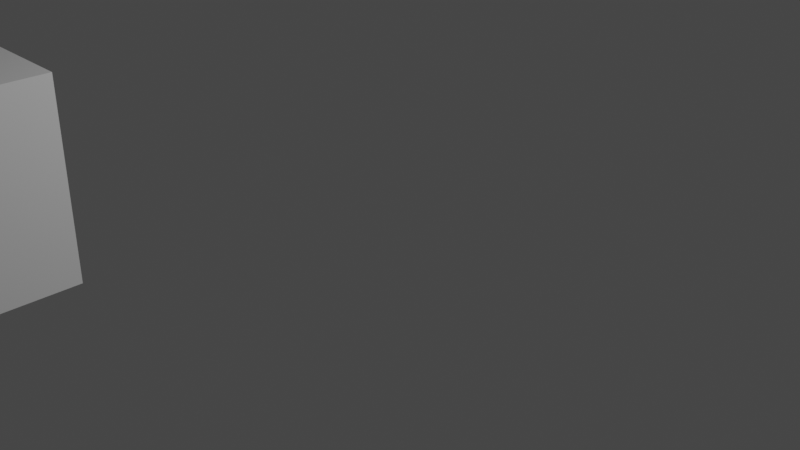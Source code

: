 # Source: 12452_autosave_9704_autosave.blend  (saved by Blender 2.93.20; exported with 4.5.12 LTS)
import bpy
from mathutils import Matrix  # noqa: F401  (used for matrix-valued properties, if any)

bpy.ops.wm.read_factory_settings(use_empty=True)
scene = bpy.context.scene
scene.name = 'Scene'

# ---- collections
col_collection = bpy.data.collections.new('Collection'); scene.collection.children.link(col_collection)

# ---- materials (node trees are filled in below, after node groups)
mat_material = bpy.data.materials.new('Material')
mat_material.alpha_threshold = 0.0
mat_material.use_transparent_shadow = False
mat_material.line_color = (0.0, 0.0, 0.0, 1.0)

# ---- material node trees
mat_material.use_nodes = True; mat_material.node_tree.nodes.clear()
_N = mat_material.node_tree.nodes; _L = mat_material.node_tree.links
n0 = _N.new('ShaderNodeOutputMaterial'); n0.name = 'Material Output'; n0.location = (300, 300)
n1 = _N.new('ShaderNodeBsdfPrincipled'); n1.name = 'Principled BSDF'; n1.location = (10, 300)
n1.distribution = 'GGX'
n1.subsurface_method = 'BURLEY'
n1.inputs[2].default_value = 0.4
n1.inputs[3].default_value = 1.45
n1.inputs[27].default_value = (0.0, 0.0, 0.0, 1.0)
n1.inputs[28].default_value = 1.0
_L.new(n1.outputs[0], n0.inputs[0])
n0.is_active_output = True

# ---- world
world_world = bpy.data.worlds.new('World'); scene.world = world_world
world_world.use_nodes = True; world_world.node_tree.nodes.clear()
_N = world_world.node_tree.nodes; _L = world_world.node_tree.links
n0 = _N.new('ShaderNodeOutputWorld'); n0.name = 'World Output'; n0.location = (300, 300)
n1 = _N.new('ShaderNodeBackground'); n1.name = 'Background'; n1.location = (10, 300)
n1.inputs[0].default_value = (0.05088, 0.05088, 0.05088, 1.0)
_L.new(n1.outputs[0], n0.inputs[0])
n0.is_active_output = True
world_world.color = (0.05088, 0.05088, 0.05088)
world_world.use_sun_shadow = False
world_world.sun_shadow_jitter_overblur = 0.0

# ---- cameras
cam_camera = bpy.data.cameras.new('Camera')
cam_camera.clip_end = 100.0
cam_camera.ortho_scale = 7.314

# ---- lights
light_light = bpy.data.lights.new('Light', 'POINT')
light_light.transmission_factor = 0.0
light_light.energy = 1000.0
light_light.shadow_soft_size = 0.1
light_light.shadow_maximum_resolution = 0.006
light_light.use_absolute_resolution = True

# ---- meshes
me_cube = bpy.data.meshes.new('Cube')
me_cube.from_pydata([(1.0, 1.0, 1.0), (1.0, 1.0, -1.0), (1.0, -1.0, 1.0), (1.0, -1.0, -1.0), (-1.0, 1.0, 1.0), (-1.0, 1.0, -1.0), (-1.0, -1.0, 1.0), (-1.0, -1.0, -1.0)], [], [(0, 4, 6, 2), (3, 2, 6, 7), (7, 6, 4, 5), (5, 1, 3, 7), (1, 0, 2, 3), (5, 4, 0, 1)])
_uv = me_cube.uv_layers.new(name='UVMap')
_uv.uv.foreach_set('vector', [0.625, 0.5, 0.875, 0.5, 0.875, 0.75, 0.625, 0.75, 0.375, 0.75, 0.625, 0.75, 0.625, 1.0, 0.375, 1.0, 0.375, 0.0, 0.625, 0.0, 0.625, 0.25, 0.375, 0.25, 0.125, 0.5, 0.375, 0.5, 0.375, 0.75, 0.125, 0.75, 0.375, 0.5, 0.625, 0.5, 0.625, 0.75, 0.375, 0.75, 0.375, 0.25, 0.625, 0.25, 0.625, 0.5, 0.375, 0.5])
me_cube.materials.append(mat_material)
me_cube.use_remesh_preserve_volume = False
me_cube.use_remesh_preserve_attributes = False
me_cube.use_mirror_vertex_groups = False
me_cube.update()

# ---- objects
ob_cube = bpy.data.objects.new('Cube', me_cube)
ob_light = bpy.data.objects.new('Light', light_light)
ob_camera = bpy.data.objects.new('Camera', cam_camera)

# ---- transforms, parenting, visibility, modifiers, constraints
ob_cube.location = (-8.0, -16.0, 4.0)
ob_cube.lock_rotations_4d = False
ob_cube.empty_display_type = 'ARROWS'
ob_cube.lineart.crease_threshold = 0.0
ob_light.location = (-1.924, -10.99, 8.904)
ob_light.rotation_euler = (0.6503, 0.05522, 1.866)
ob_light.lock_rotations_4d = False
ob_light.empty_display_type = 'ARROWS'
ob_light.color = (0.0, 0.0, 0.0, 0.0)
ob_light.lineart.crease_threshold = 0.0
ob_camera.location = (1.359, -18.93, 7.958)
ob_camera.rotation_euler = (1.109, 0.0, 0.8149)
ob_camera.lock_rotations_4d = False
ob_camera.empty_display_type = 'ARROWS'
ob_camera.color = (0.0, 0.0, 0.0, 0.0)
ob_camera.display_type = 'WIRE'
ob_camera.lineart.crease_threshold = 0.0

# ---- collection membership
col_collection.objects.link(ob_cube)
col_collection.objects.link(ob_light)
col_collection.objects.link(ob_camera)

# ---- scene / render settings (as saved in the file)
scene.camera = ob_camera
scene.frame_start = 1; scene.frame_end = 250; scene.frame_set(1)
scene.render.engine = 'BLENDER_EEVEE_NEXT'
scene.cycles.use_denoising = False
scene.cycles.samples = 128
scene.cycles.sampling_pattern = 'TABULATED_SOBOL'
scene.cycles.use_adaptive_sampling = False
scene.cycles.use_light_tree = False
scene.view_settings.view_transform = 'Filmic'
bpy.context.view_layer.update()
